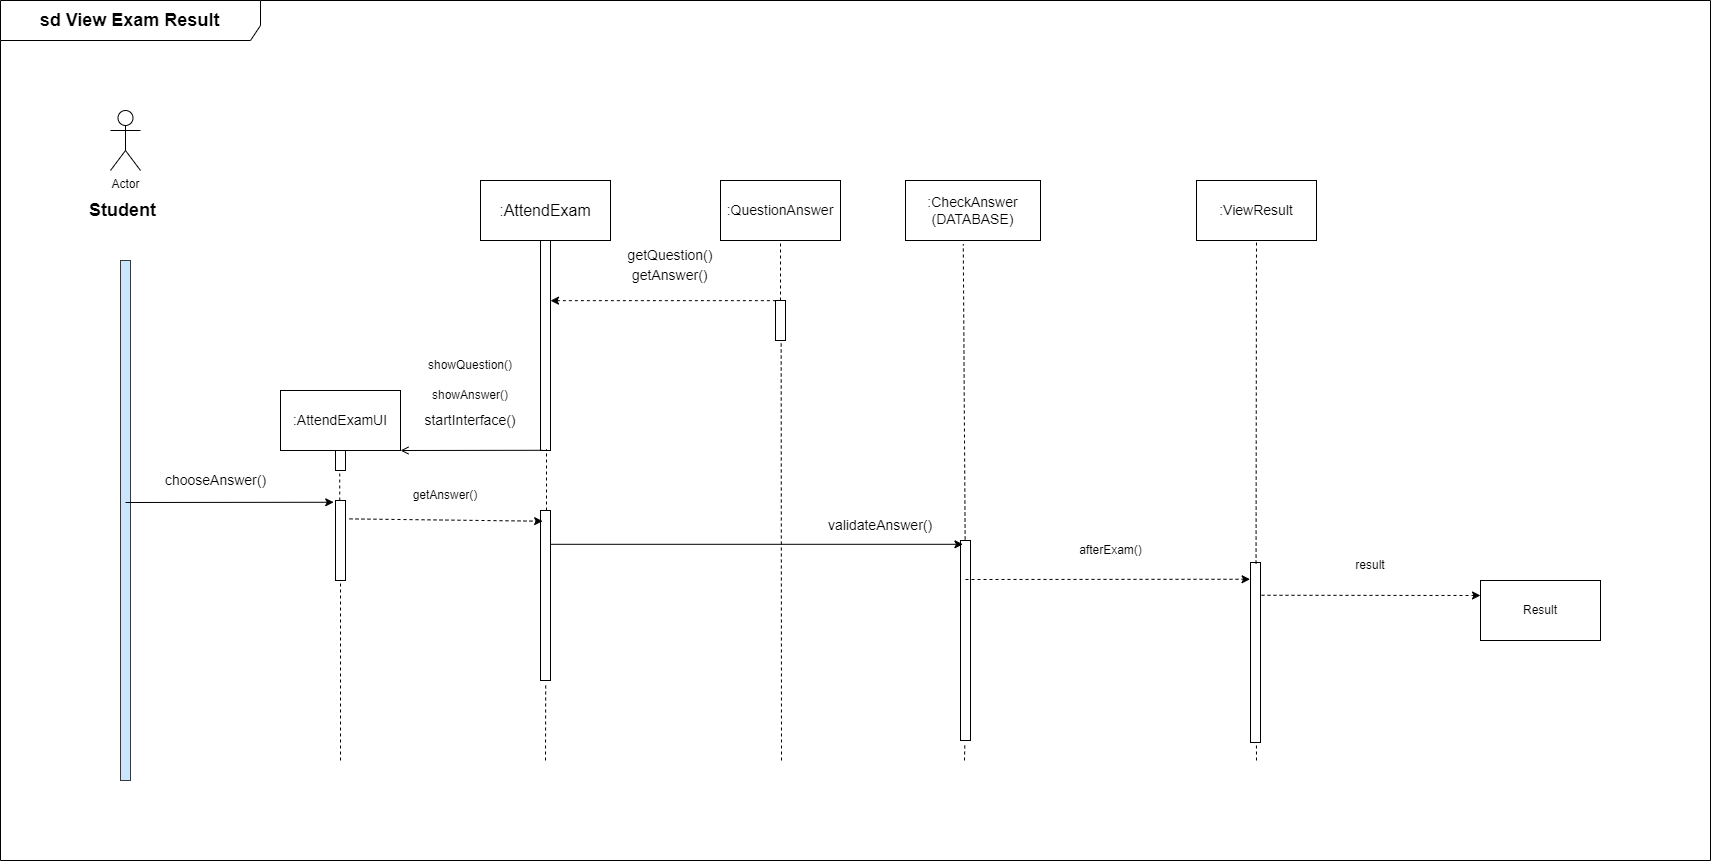

The diagram above was exported from draw.io. Its source (the exported page's mxGraphModel, read from the mxfile embedded in the PNG):
<mxGraphModel dx="2734" dy="2202" grid="1" gridSize="10" guides="1" tooltips="1" connect="1" arrows="1" fold="1" page="1" pageScale="1" pageWidth="850" pageHeight="1100" math="0" shadow="0">
  <root>
    <mxCell id="0" />
    <mxCell id="1" parent="0" />
    <mxCell id="gayGC4NXa8C8TkZe99Xa-1" value="" style="html=1;points=[];perimeter=orthogonalPerimeter;labelBackgroundColor=#FFFFFF;fillColor=#cce5ff;strokeColor=#36393d;" vertex="1" parent="1">
      <mxGeometry x="60" y="-710" width="10" height="520" as="geometry" />
    </mxCell>
    <mxCell id="gayGC4NXa8C8TkZe99Xa-2" value="Actor" style="shape=umlActor;verticalLabelPosition=bottom;verticalAlign=top;html=1;outlineConnect=0;labelBackgroundColor=#FFFFFF;fillColor=none;" vertex="1" parent="1">
      <mxGeometry x="50" y="-860" width="30" height="60" as="geometry" />
    </mxCell>
    <mxCell id="gayGC4NXa8C8TkZe99Xa-3" value="&lt;span style=&quot;font-size: 18px;&quot;&gt;&lt;b&gt;Student&lt;/b&gt;&lt;/span&gt;" style="text;html=1;strokeColor=none;fillColor=none;align=center;verticalAlign=middle;whiteSpace=wrap;rounded=0;labelBackgroundColor=#FFFFFF;" vertex="1" parent="1">
      <mxGeometry x="-20" y="-775" width="165" height="30" as="geometry" />
    </mxCell>
    <mxCell id="gayGC4NXa8C8TkZe99Xa-4" value="&lt;font size=&quot;3&quot;&gt;:AttendExam&lt;/font&gt;" style="rounded=0;whiteSpace=wrap;html=1;labelBackgroundColor=#FFFFFF;fontSize=18;fillColor=none;" vertex="1" parent="1">
      <mxGeometry x="420" y="-790" width="130" height="60" as="geometry" />
    </mxCell>
    <mxCell id="gayGC4NXa8C8TkZe99Xa-5" value=":QuestionAnswer" style="rounded=0;whiteSpace=wrap;html=1;labelBackgroundColor=#FFFFFF;fontSize=14;fillColor=none;" vertex="1" parent="1">
      <mxGeometry x="660" y="-790" width="120" height="60" as="geometry" />
    </mxCell>
    <mxCell id="gayGC4NXa8C8TkZe99Xa-6" value=":ViewResult" style="rounded=0;whiteSpace=wrap;html=1;labelBackgroundColor=#FFFFFF;fontSize=14;fillColor=none;" vertex="1" parent="1">
      <mxGeometry x="1136" y="-790" width="120" height="60" as="geometry" />
    </mxCell>
    <mxCell id="gayGC4NXa8C8TkZe99Xa-7" value=":CheckAnswer&lt;br&gt;(DATABASE)" style="rounded=0;whiteSpace=wrap;html=1;labelBackgroundColor=#FFFFFF;fontSize=14;fillColor=none;" vertex="1" parent="1">
      <mxGeometry x="845" y="-790" width="135" height="60" as="geometry" />
    </mxCell>
    <mxCell id="gayGC4NXa8C8TkZe99Xa-8" value=":AttendExamUI" style="rounded=0;whiteSpace=wrap;html=1;labelBackgroundColor=#FFFFFF;fontSize=14;fillColor=none;" vertex="1" parent="1">
      <mxGeometry x="220" y="-580" width="120" height="60" as="geometry" />
    </mxCell>
    <mxCell id="gayGC4NXa8C8TkZe99Xa-9" style="edgeStyle=orthogonalEdgeStyle;rounded=0;orthogonalLoop=1;jettySize=auto;html=1;exitX=0.5;exitY=1;exitDx=0;exitDy=0;labelBackgroundColor=#000000;labelBorderColor=default;fontSize=14;" edge="1" parent="1" source="gayGC4NXa8C8TkZe99Xa-8" target="gayGC4NXa8C8TkZe99Xa-8">
      <mxGeometry relative="1" as="geometry" />
    </mxCell>
    <mxCell id="gayGC4NXa8C8TkZe99Xa-10" value="" style="html=1;points=[];perimeter=orthogonalPerimeter;labelBackgroundColor=#FFFFFF;fontSize=14;fillColor=none;" vertex="1" parent="1">
      <mxGeometry x="275" y="-520" width="10" height="20" as="geometry" />
    </mxCell>
    <mxCell id="gayGC4NXa8C8TkZe99Xa-11" value="" style="html=1;points=[];perimeter=orthogonalPerimeter;labelBackgroundColor=#FFFFFF;fontSize=14;fillColor=none;" vertex="1" parent="1">
      <mxGeometry x="275" y="-470" width="10" height="80" as="geometry" />
    </mxCell>
    <mxCell id="gayGC4NXa8C8TkZe99Xa-12" value="" style="html=1;points=[];perimeter=orthogonalPerimeter;labelBackgroundColor=#FFFFFF;fontSize=14;fillColor=none;" vertex="1" parent="1">
      <mxGeometry x="480" y="-730" width="10" height="210" as="geometry" />
    </mxCell>
    <mxCell id="gayGC4NXa8C8TkZe99Xa-13" value="" style="html=1;points=[];perimeter=orthogonalPerimeter;labelBackgroundColor=#FFFFFF;fontSize=14;fillColor=none;" vertex="1" parent="1">
      <mxGeometry x="715" y="-670" width="10" height="40" as="geometry" />
    </mxCell>
    <mxCell id="gayGC4NXa8C8TkZe99Xa-14" value="" style="endArrow=none;html=1;rounded=0;labelBackgroundColor=#000000;labelBorderColor=default;fontSize=14;entryX=0.014;entryY=0.004;entryDx=0;entryDy=0;entryPerimeter=0;startArrow=classic;startFill=1;endFill=0;dashed=1;" edge="1" parent="1" source="gayGC4NXa8C8TkZe99Xa-12" target="gayGC4NXa8C8TkZe99Xa-13">
      <mxGeometry width="50" height="50" relative="1" as="geometry">
        <mxPoint x="490" y="-670" as="sourcePoint" />
        <mxPoint x="650" y="-510" as="targetPoint" />
      </mxGeometry>
    </mxCell>
    <mxCell id="gayGC4NXa8C8TkZe99Xa-15" value="getQuestion()" style="text;html=1;strokeColor=none;fillColor=none;align=center;verticalAlign=middle;whiteSpace=wrap;rounded=0;labelBackgroundColor=#FFFFFF;fontSize=14;" vertex="1" parent="1">
      <mxGeometry x="580" y="-730" width="60" height="30" as="geometry" />
    </mxCell>
    <mxCell id="gayGC4NXa8C8TkZe99Xa-16" value="" style="endArrow=open;html=1;rounded=0;labelBackgroundColor=#000000;labelBorderColor=default;fontSize=14;entryX=1;entryY=1;entryDx=0;entryDy=0;exitX=0.2;exitY=0.999;exitDx=0;exitDy=0;exitPerimeter=0;endFill=0;" edge="1" parent="1" source="gayGC4NXa8C8TkZe99Xa-12" target="gayGC4NXa8C8TkZe99Xa-8">
      <mxGeometry width="50" height="50" relative="1" as="geometry">
        <mxPoint x="350" y="-460" as="sourcePoint" />
        <mxPoint x="400" y="-510" as="targetPoint" />
      </mxGeometry>
    </mxCell>
    <mxCell id="gayGC4NXa8C8TkZe99Xa-17" value="startInterface()" style="text;html=1;strokeColor=none;fillColor=none;align=center;verticalAlign=middle;whiteSpace=wrap;rounded=0;labelBackgroundColor=#FFFFFF;fontSize=14;" vertex="1" parent="1">
      <mxGeometry x="380" y="-565" width="60" height="30" as="geometry" />
    </mxCell>
    <mxCell id="gayGC4NXa8C8TkZe99Xa-18" value="chooseAnswer()" style="text;html=1;align=center;verticalAlign=middle;resizable=0;points=[];autosize=1;strokeColor=none;fillColor=none;fontSize=14;" vertex="1" parent="1">
      <mxGeometry x="95" y="-505" width="120" height="30" as="geometry" />
    </mxCell>
    <mxCell id="gayGC4NXa8C8TkZe99Xa-19" value="" style="endArrow=classic;html=1;rounded=0;labelBackgroundColor=#000000;labelBorderColor=default;fontSize=14;entryX=-0.178;entryY=0.022;entryDx=0;entryDy=0;entryPerimeter=0;" edge="1" parent="1" target="gayGC4NXa8C8TkZe99Xa-11">
      <mxGeometry width="50" height="50" relative="1" as="geometry">
        <mxPoint x="65" y="-468" as="sourcePoint" />
        <mxPoint x="360" y="-410" as="targetPoint" />
      </mxGeometry>
    </mxCell>
    <mxCell id="gayGC4NXa8C8TkZe99Xa-20" value="" style="html=1;points=[];perimeter=orthogonalPerimeter;labelBackgroundColor=#FFFFFF;fontSize=14;fillColor=none;" vertex="1" parent="1">
      <mxGeometry x="900" y="-430" width="10" height="200" as="geometry" />
    </mxCell>
    <mxCell id="gayGC4NXa8C8TkZe99Xa-21" value="" style="endArrow=classic;html=1;rounded=0;labelBackgroundColor=#000000;labelBorderColor=default;fontSize=14;entryX=0.244;entryY=0.019;entryDx=0;entryDy=0;entryPerimeter=0;" edge="1" parent="1" source="gayGC4NXa8C8TkZe99Xa-22" target="gayGC4NXa8C8TkZe99Xa-20">
      <mxGeometry width="50" height="50" relative="1" as="geometry">
        <mxPoint x="290" y="-448" as="sourcePoint" />
        <mxPoint x="1160" y="-420" as="targetPoint" />
      </mxGeometry>
    </mxCell>
    <mxCell id="gayGC4NXa8C8TkZe99Xa-22" value="" style="html=1;points=[];perimeter=orthogonalPerimeter;labelBackgroundColor=#FFFFFF;fontSize=14;fillColor=none;" vertex="1" parent="1">
      <mxGeometry x="480" y="-460" width="10" height="170" as="geometry" />
    </mxCell>
    <mxCell id="gayGC4NXa8C8TkZe99Xa-23" value="validateAnswer()" style="text;html=1;strokeColor=none;fillColor=none;align=center;verticalAlign=middle;whiteSpace=wrap;rounded=0;labelBackgroundColor=#FFFFFF;fontSize=14;" vertex="1" parent="1">
      <mxGeometry x="790" y="-460" width="60" height="30" as="geometry" />
    </mxCell>
    <mxCell id="gayGC4NXa8C8TkZe99Xa-24" value="" style="endArrow=none;dashed=1;html=1;rounded=0;entryX=0.423;entryY=1.096;entryDx=0;entryDy=0;entryPerimeter=0;" edge="1" parent="1" source="gayGC4NXa8C8TkZe99Xa-11" target="gayGC4NXa8C8TkZe99Xa-10">
      <mxGeometry width="50" height="50" relative="1" as="geometry">
        <mxPoint x="235" y="-440" as="sourcePoint" />
        <mxPoint x="285" y="-490" as="targetPoint" />
      </mxGeometry>
    </mxCell>
    <mxCell id="gayGC4NXa8C8TkZe99Xa-25" value="" style="endArrow=none;dashed=1;html=1;rounded=0;" edge="1" parent="1">
      <mxGeometry width="50" height="50" relative="1" as="geometry">
        <mxPoint x="280" y="-210" as="sourcePoint" />
        <mxPoint x="280" y="-390" as="targetPoint" />
      </mxGeometry>
    </mxCell>
    <mxCell id="gayGC4NXa8C8TkZe99Xa-26" value="" style="endArrow=classic;dashed=1;html=1;rounded=0;exitX=1.4;exitY=0.23;exitDx=0;exitDy=0;exitPerimeter=0;entryX=0.214;entryY=0.063;entryDx=0;entryDy=0;entryPerimeter=0;endFill=1;" edge="1" parent="1" source="gayGC4NXa8C8TkZe99Xa-11" target="gayGC4NXa8C8TkZe99Xa-22">
      <mxGeometry width="50" height="50" relative="1" as="geometry">
        <mxPoint x="560" y="-370" as="sourcePoint" />
        <mxPoint x="610" y="-420" as="targetPoint" />
      </mxGeometry>
    </mxCell>
    <mxCell id="gayGC4NXa8C8TkZe99Xa-27" value="" style="endArrow=classic;dashed=1;html=1;rounded=0;endFill=1;entryX=-0.043;entryY=0.093;entryDx=0;entryDy=0;entryPerimeter=0;" edge="1" parent="1" target="gayGC4NXa8C8TkZe99Xa-29">
      <mxGeometry width="50" height="50" relative="1" as="geometry">
        <mxPoint x="905.0000000000005" y="-391" as="sourcePoint" />
        <mxPoint x="1195" y="-384" as="targetPoint" />
      </mxGeometry>
    </mxCell>
    <mxCell id="gayGC4NXa8C8TkZe99Xa-28" value="getAnswer()" style="text;html=1;strokeColor=none;fillColor=none;align=center;verticalAlign=middle;whiteSpace=wrap;rounded=0;" vertex="1" parent="1">
      <mxGeometry x="355" y="-490" width="60" height="30" as="geometry" />
    </mxCell>
    <mxCell id="gayGC4NXa8C8TkZe99Xa-29" value="" style="html=1;points=[];perimeter=orthogonalPerimeter;" vertex="1" parent="1">
      <mxGeometry x="1190" y="-408" width="10" height="180" as="geometry" />
    </mxCell>
    <mxCell id="gayGC4NXa8C8TkZe99Xa-30" value="Result" style="rounded=0;whiteSpace=wrap;html=1;" vertex="1" parent="1">
      <mxGeometry x="1420" y="-390" width="120" height="60" as="geometry" />
    </mxCell>
    <mxCell id="gayGC4NXa8C8TkZe99Xa-31" value="" style="endArrow=classic;dashed=1;html=1;rounded=0;exitX=1.1;exitY=0.182;exitDx=0;exitDy=0;exitPerimeter=0;endFill=1;entryX=0;entryY=0.25;entryDx=0;entryDy=0;" edge="1" parent="1" source="gayGC4NXa8C8TkZe99Xa-29" target="gayGC4NXa8C8TkZe99Xa-30">
      <mxGeometry width="50" height="50" relative="1" as="geometry">
        <mxPoint x="1210" y="-363" as="sourcePoint" />
        <mxPoint x="1340" y="-375" as="targetPoint" />
      </mxGeometry>
    </mxCell>
    <mxCell id="gayGC4NXa8C8TkZe99Xa-32" value="" style="endArrow=none;dashed=1;html=1;rounded=0;entryX=0.52;entryY=1.019;entryDx=0;entryDy=0;entryPerimeter=0;" edge="1" parent="1" target="gayGC4NXa8C8TkZe99Xa-22">
      <mxGeometry width="50" height="50" relative="1" as="geometry">
        <mxPoint x="485" y="-210" as="sourcePoint" />
        <mxPoint x="570" y="-340" as="targetPoint" />
      </mxGeometry>
    </mxCell>
    <mxCell id="gayGC4NXa8C8TkZe99Xa-33" value="" style="endArrow=none;dashed=1;html=1;rounded=0;entryX=0.6;entryY=0.996;entryDx=0;entryDy=0;entryPerimeter=0;" edge="1" parent="1" source="gayGC4NXa8C8TkZe99Xa-22" target="gayGC4NXa8C8TkZe99Xa-12">
      <mxGeometry width="50" height="50" relative="1" as="geometry">
        <mxPoint x="440" y="-460" as="sourcePoint" />
        <mxPoint x="490" y="-510" as="targetPoint" />
      </mxGeometry>
    </mxCell>
    <mxCell id="gayGC4NXa8C8TkZe99Xa-34" value="" style="endArrow=none;dashed=1;html=1;rounded=0;entryX=0.567;entryY=1;entryDx=0;entryDy=0;entryPerimeter=0;" edge="1" parent="1" target="gayGC4NXa8C8TkZe99Xa-13">
      <mxGeometry width="50" height="50" relative="1" as="geometry">
        <mxPoint x="721" y="-210" as="sourcePoint" />
        <mxPoint x="730" y="-600" as="targetPoint" />
      </mxGeometry>
    </mxCell>
    <mxCell id="gayGC4NXa8C8TkZe99Xa-35" value="" style="endArrow=none;dashed=1;html=1;rounded=0;entryX=0.5;entryY=1;entryDx=0;entryDy=0;" edge="1" parent="1" target="gayGC4NXa8C8TkZe99Xa-5">
      <mxGeometry width="50" height="50" relative="1" as="geometry">
        <mxPoint x="720.0000000000005" y="-670" as="sourcePoint" />
        <mxPoint x="710" y="-720" as="targetPoint" />
      </mxGeometry>
    </mxCell>
    <mxCell id="gayGC4NXa8C8TkZe99Xa-36" value="" style="endArrow=none;dashed=1;html=1;rounded=0;exitX=0.464;exitY=-0.005;exitDx=0;exitDy=0;exitPerimeter=0;entryX=0.428;entryY=1.061;entryDx=0;entryDy=0;entryPerimeter=0;" edge="1" parent="1" source="gayGC4NXa8C8TkZe99Xa-20" target="gayGC4NXa8C8TkZe99Xa-7">
      <mxGeometry width="50" height="50" relative="1" as="geometry">
        <mxPoint x="870" y="-535" as="sourcePoint" />
        <mxPoint x="950" y="-635" as="targetPoint" />
      </mxGeometry>
    </mxCell>
    <mxCell id="gayGC4NXa8C8TkZe99Xa-37" value="" style="endArrow=none;dashed=1;html=1;rounded=0;entryX=0.5;entryY=1;entryDx=0;entryDy=0;exitX=0.555;exitY=0.006;exitDx=0;exitDy=0;exitPerimeter=0;" edge="1" parent="1" source="gayGC4NXa8C8TkZe99Xa-29" target="gayGC4NXa8C8TkZe99Xa-6">
      <mxGeometry width="50" height="50" relative="1" as="geometry">
        <mxPoint x="1130" y="-485" as="sourcePoint" />
        <mxPoint x="1250" y="-615" as="targetPoint" />
      </mxGeometry>
    </mxCell>
    <mxCell id="gayGC4NXa8C8TkZe99Xa-38" value="showAnswer()" style="text;html=1;strokeColor=none;fillColor=none;align=center;verticalAlign=middle;whiteSpace=wrap;rounded=0;" vertex="1" parent="1">
      <mxGeometry x="380" y="-590" width="60" height="30" as="geometry" />
    </mxCell>
    <mxCell id="gayGC4NXa8C8TkZe99Xa-39" value="result" style="text;html=1;strokeColor=none;fillColor=none;align=center;verticalAlign=middle;whiteSpace=wrap;rounded=0;" vertex="1" parent="1">
      <mxGeometry x="1280" y="-420" width="60" height="30" as="geometry" />
    </mxCell>
    <mxCell id="gayGC4NXa8C8TkZe99Xa-40" value="" style="endArrow=none;dashed=1;html=1;rounded=0;entryX=0.851;entryY=0.996;entryDx=0;entryDy=0;entryPerimeter=0;" edge="1" parent="1">
      <mxGeometry width="50" height="50" relative="1" as="geometry">
        <mxPoint x="1196" y="-210" as="sourcePoint" />
        <mxPoint x="1195.9300000000003" y="-228.51999999999998" as="targetPoint" />
      </mxGeometry>
    </mxCell>
    <mxCell id="gayGC4NXa8C8TkZe99Xa-41" value="" style="endArrow=none;dashed=1;html=1;rounded=0;entryX=0.851;entryY=0.996;entryDx=0;entryDy=0;entryPerimeter=0;" edge="1" parent="1">
      <mxGeometry width="50" height="50" relative="1" as="geometry">
        <mxPoint x="904" y="-210" as="sourcePoint" />
        <mxPoint x="904.3300000000004" y="-228" as="targetPoint" />
      </mxGeometry>
    </mxCell>
    <mxCell id="gayGC4NXa8C8TkZe99Xa-42" value="showQuestion()" style="text;html=1;strokeColor=none;fillColor=none;align=center;verticalAlign=middle;whiteSpace=wrap;rounded=0;" vertex="1" parent="1">
      <mxGeometry x="380" y="-620" width="60" height="30" as="geometry" />
    </mxCell>
    <mxCell id="gayGC4NXa8C8TkZe99Xa-43" value="&lt;span style=&quot;color: rgb(0, 0, 0); font-family: Helvetica; font-size: 14px; font-style: normal; font-variant-ligatures: normal; font-variant-caps: normal; font-weight: 400; letter-spacing: normal; orphans: 2; text-align: center; text-indent: 0px; text-transform: none; widows: 2; word-spacing: 0px; -webkit-text-stroke-width: 0px; background-color: rgb(255, 255, 255); text-decoration-thickness: initial; text-decoration-style: initial; text-decoration-color: initial; float: none; display: inline !important;&quot;&gt;getAnswer()&lt;/span&gt;" style="text;whiteSpace=wrap;html=1;" vertex="1" parent="1">
      <mxGeometry x="570" y="-710" width="120" height="40" as="geometry" />
    </mxCell>
    <mxCell id="gayGC4NXa8C8TkZe99Xa-44" value="afterExam()" style="text;html=1;align=center;verticalAlign=middle;resizable=0;points=[];autosize=1;strokeColor=none;fillColor=none;" vertex="1" parent="1">
      <mxGeometry x="1005" y="-435" width="90" height="30" as="geometry" />
    </mxCell>
    <mxCell id="gayGC4NXa8C8TkZe99Xa-45" value="&lt;font style=&quot;font-size: 18px;&quot;&gt;&lt;b&gt;sd View Exam Result&lt;/b&gt;&lt;/font&gt;" style="shape=umlFrame;whiteSpace=wrap;html=1;width=260;height=40;" vertex="1" parent="1">
      <mxGeometry x="-60" y="-970" width="1710" height="860" as="geometry" />
    </mxCell>
  </root>
</mxGraphModel>